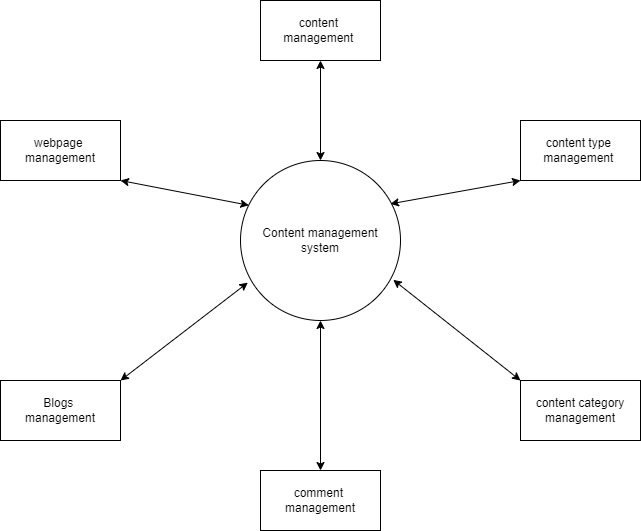

The diagram above was exported from draw.io. Its source (the exported page's mxGraphModel, read from the mxfile embedded in the PNG):
<mxGraphModel dx="1240" dy="674" grid="1" gridSize="10" guides="1" tooltips="1" connect="1" arrows="1" fold="1" page="1" pageScale="1" pageWidth="850" pageHeight="1100" math="0" shadow="0">
  <root>
    <mxCell id="0" />
    <mxCell id="1" parent="0" />
    <mxCell id="NlDnCgJWApPrB4HNI9Nb-1" value="Content management &lt;br&gt;system" style="ellipse;whiteSpace=wrap;html=1;aspect=fixed;" vertex="1" parent="1">
      <mxGeometry x="320" y="160" width="160" height="160" as="geometry" />
    </mxCell>
    <mxCell id="NlDnCgJWApPrB4HNI9Nb-2" value="content&amp;nbsp;&lt;br&gt;management&amp;nbsp;" style="rounded=0;whiteSpace=wrap;html=1;" vertex="1" parent="1">
      <mxGeometry x="340" width="120" height="60" as="geometry" />
    </mxCell>
    <mxCell id="NlDnCgJWApPrB4HNI9Nb-3" value="webpage&amp;nbsp;&lt;br&gt;management" style="rounded=0;whiteSpace=wrap;html=1;" vertex="1" parent="1">
      <mxGeometry x="80" y="120" width="120" height="60" as="geometry" />
    </mxCell>
    <mxCell id="NlDnCgJWApPrB4HNI9Nb-4" value="Blogs&amp;nbsp;&lt;br&gt;management" style="rounded=0;whiteSpace=wrap;html=1;" vertex="1" parent="1">
      <mxGeometry x="80" y="380" width="120" height="60" as="geometry" />
    </mxCell>
    <mxCell id="NlDnCgJWApPrB4HNI9Nb-5" value="comment&amp;nbsp;&lt;br&gt;management" style="rounded=0;whiteSpace=wrap;html=1;" vertex="1" parent="1">
      <mxGeometry x="340" y="470" width="120" height="60" as="geometry" />
    </mxCell>
    <mxCell id="NlDnCgJWApPrB4HNI9Nb-6" value="content type&amp;nbsp;&lt;br&gt;management&amp;nbsp;" style="rounded=0;whiteSpace=wrap;html=1;" vertex="1" parent="1">
      <mxGeometry x="600" y="120" width="120" height="60" as="geometry" />
    </mxCell>
    <mxCell id="NlDnCgJWApPrB4HNI9Nb-8" value="content category&lt;br&gt;management" style="rounded=0;whiteSpace=wrap;html=1;" vertex="1" parent="1">
      <mxGeometry x="600" y="380" width="120" height="60" as="geometry" />
    </mxCell>
    <mxCell id="NlDnCgJWApPrB4HNI9Nb-9" value="" style="endArrow=classic;startArrow=classic;html=1;rounded=0;entryX=0.5;entryY=1;entryDx=0;entryDy=0;exitX=0.5;exitY=0;exitDx=0;exitDy=0;" edge="1" parent="1" source="NlDnCgJWApPrB4HNI9Nb-1" target="NlDnCgJWApPrB4HNI9Nb-2">
      <mxGeometry width="50" height="50" relative="1" as="geometry">
        <mxPoint x="270" y="150" as="sourcePoint" />
        <mxPoint x="320" y="100" as="targetPoint" />
      </mxGeometry>
    </mxCell>
    <mxCell id="NlDnCgJWApPrB4HNI9Nb-10" value="" style="endArrow=classic;startArrow=classic;html=1;rounded=0;exitX=1;exitY=1;exitDx=0;exitDy=0;entryX=0.052;entryY=0.28;entryDx=0;entryDy=0;entryPerimeter=0;" edge="1" parent="1" source="NlDnCgJWApPrB4HNI9Nb-3" target="NlDnCgJWApPrB4HNI9Nb-1">
      <mxGeometry width="50" height="50" relative="1" as="geometry">
        <mxPoint x="250" y="210" as="sourcePoint" />
        <mxPoint x="300" y="160" as="targetPoint" />
      </mxGeometry>
    </mxCell>
    <mxCell id="NlDnCgJWApPrB4HNI9Nb-11" value="" style="endArrow=classic;startArrow=classic;html=1;rounded=0;exitX=1;exitY=0;exitDx=0;exitDy=0;entryX=0.046;entryY=0.763;entryDx=0;entryDy=0;entryPerimeter=0;" edge="1" parent="1" source="NlDnCgJWApPrB4HNI9Nb-4" target="NlDnCgJWApPrB4HNI9Nb-1">
      <mxGeometry width="50" height="50" relative="1" as="geometry">
        <mxPoint x="220" y="410" as="sourcePoint" />
        <mxPoint x="270" y="360" as="targetPoint" />
      </mxGeometry>
    </mxCell>
    <mxCell id="NlDnCgJWApPrB4HNI9Nb-12" value="" style="endArrow=classic;startArrow=classic;html=1;rounded=0;entryX=0;entryY=1;entryDx=0;entryDy=0;entryPerimeter=0;exitX=0.937;exitY=0.271;exitDx=0;exitDy=0;exitPerimeter=0;" edge="1" parent="1" source="NlDnCgJWApPrB4HNI9Nb-1" target="NlDnCgJWApPrB4HNI9Nb-6">
      <mxGeometry width="50" height="50" relative="1" as="geometry">
        <mxPoint x="520" y="200" as="sourcePoint" />
        <mxPoint x="570" y="210" as="targetPoint" />
      </mxGeometry>
    </mxCell>
    <mxCell id="NlDnCgJWApPrB4HNI9Nb-13" value="" style="endArrow=classic;startArrow=classic;html=1;rounded=0;entryX=0;entryY=0;entryDx=0;entryDy=0;exitX=0.955;exitY=0.746;exitDx=0;exitDy=0;exitPerimeter=0;" edge="1" parent="1" source="NlDnCgJWApPrB4HNI9Nb-1" target="NlDnCgJWApPrB4HNI9Nb-8">
      <mxGeometry width="50" height="50" relative="1" as="geometry">
        <mxPoint x="520" y="390" as="sourcePoint" />
        <mxPoint x="570" y="340" as="targetPoint" />
      </mxGeometry>
    </mxCell>
    <mxCell id="NlDnCgJWApPrB4HNI9Nb-14" value="" style="endArrow=classic;startArrow=classic;html=1;rounded=0;entryX=0.5;entryY=1;entryDx=0;entryDy=0;exitX=0.5;exitY=0;exitDx=0;exitDy=0;" edge="1" parent="1" source="NlDnCgJWApPrB4HNI9Nb-5" target="NlDnCgJWApPrB4HNI9Nb-1">
      <mxGeometry width="50" height="50" relative="1" as="geometry">
        <mxPoint x="375" y="420" as="sourcePoint" />
        <mxPoint x="425" y="370" as="targetPoint" />
      </mxGeometry>
    </mxCell>
  </root>
</mxGraphModel>